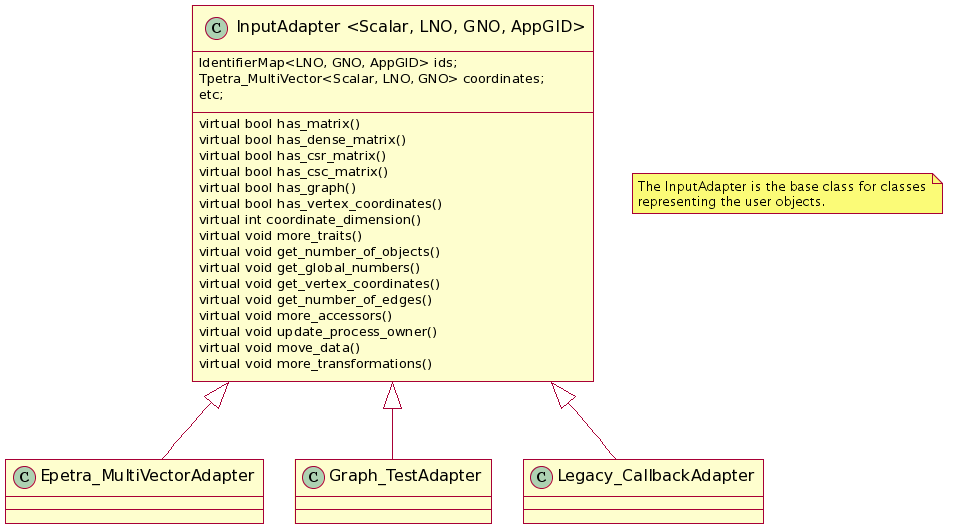

The diagram above was rendered by PlantUML. Its source (embedded in the PNG):
@startuml

class "InputAdapter <Scalar, LNO, GNO, AppGID>" as Adapter

class Adapter {
IdentifierMap<LNO, GNO, AppGID> ids;
Tpetra_MultiVector<Scalar, LNO, GNO> coordinates;
etc;
virtual bool has_matrix()
virtual bool has_dense_matrix()
virtual bool has_csr_matrix()
virtual bool has_csc_matrix()
virtual bool has_graph()
virtual bool has_vertex_coordinates()
virtual int coordinate_dimension()
virtual void more_traits()
virtual void get_number_of_objects()
virtual void get_global_numbers()
virtual void get_vertex_coordinates()
virtual void get_number_of_edges()
virtual void more_accessors()
virtual void update_process_owner()
virtual void move_data()
virtual void more_transformations()
}

note "The InputAdapter is the base class for classes\nrepresenting the user objects." as N1

Adapter <|-- Epetra_MultiVectorAdapter
Adapter <|-- Graph_TestAdapter
Adapter <|-- Legacy_CallbackAdapter

@enduml